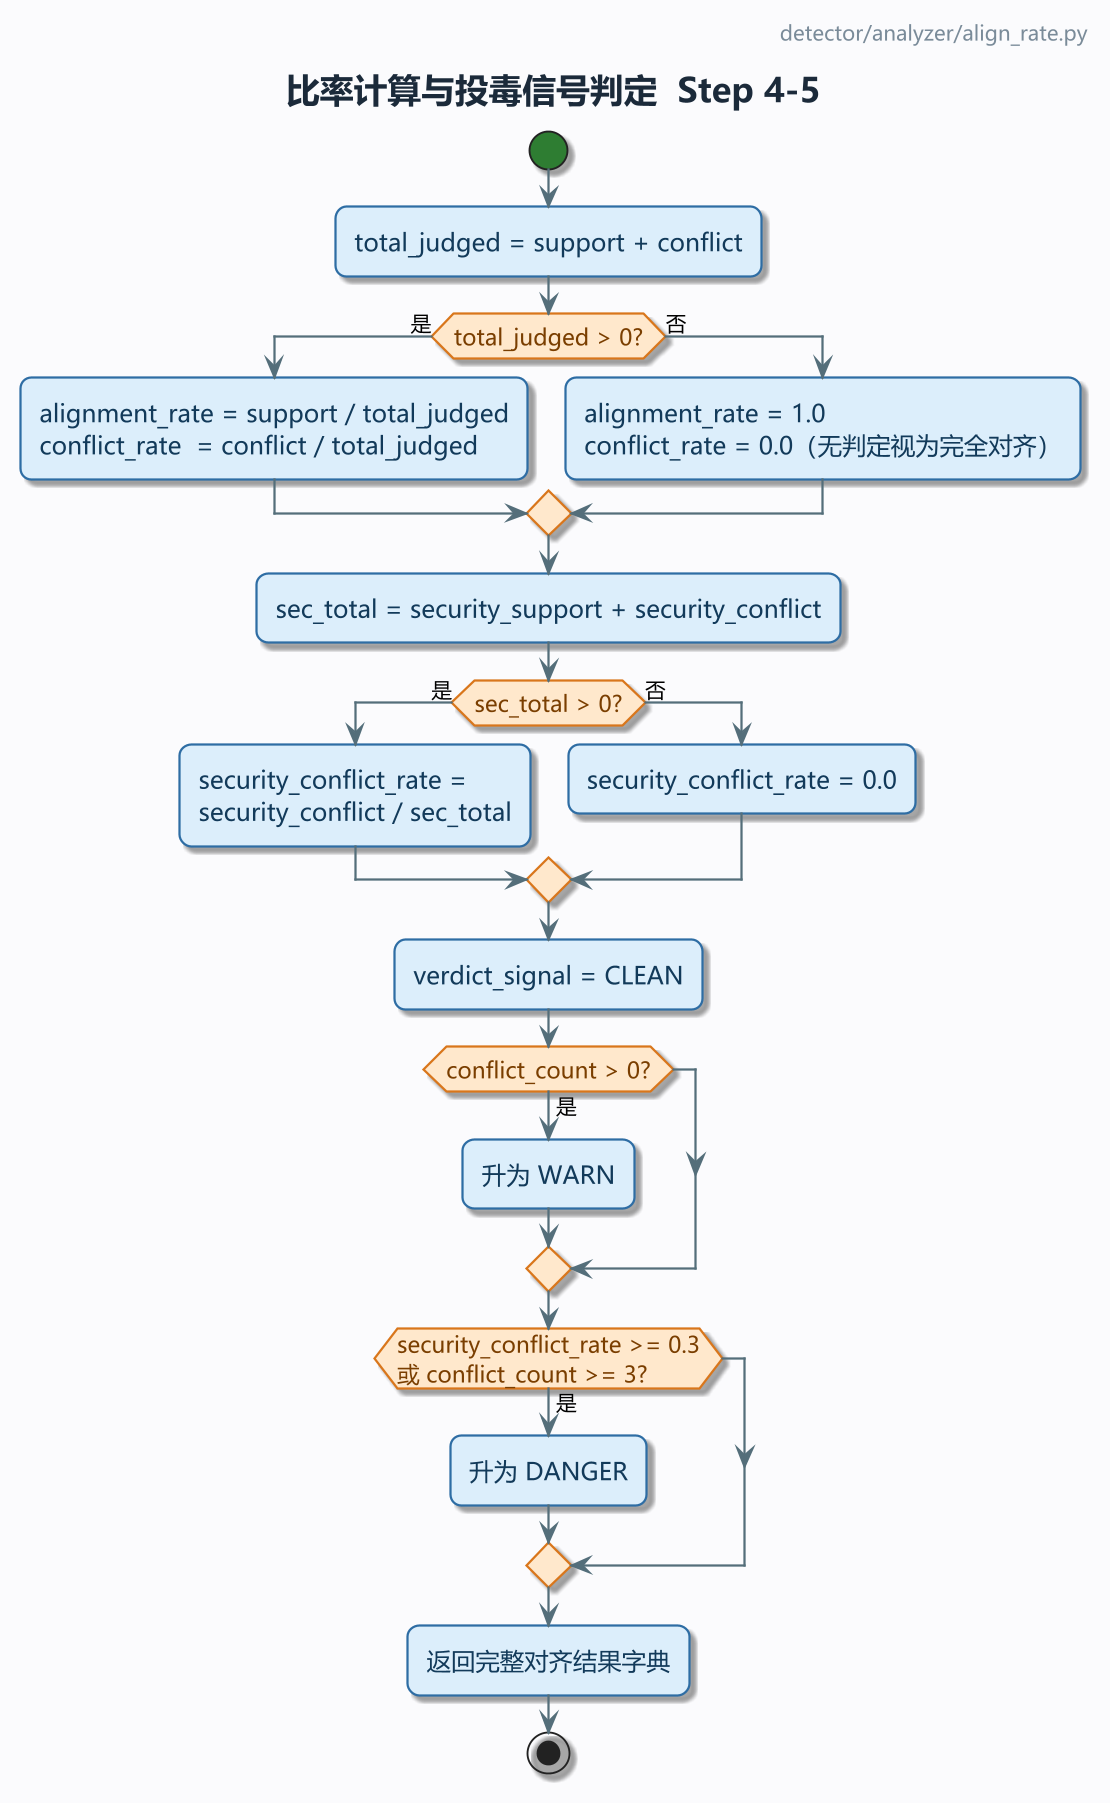

The diagram above was rendered by PlantUML. Its source (embedded in the PNG):
@startuml
!pragma layout smetana
' MPV-STYLE-BEGIN
skinparam defaultFontName "Microsoft YaHei"
skinparam monospacedFontName "Consolas"
skinparam backgroundColor #FBFBFD
skinparam shadowing true
skinparam roundCorner 12
skinparam linetype ortho
skinparam dpi 180
skinparam ArrowColor #546E7A
skinparam ArrowThickness 1.2
skinparam ArrowFontSize 11
skinparam ActivityBackgroundColor #DCEEFB
skinparam ActivityBorderColor #2E6DA4
skinparam ActivityBorderThickness 1.2
skinparam ActivityFontColor #123A5A
skinparam ActivityFontSize 13
skinparam ActivityDiamondBackgroundColor #FFE8CC
skinparam ActivityDiamondBorderColor #D9761B
skinparam ActivityDiamondBorderThickness 1.2
skinparam ActivityDiamondFontColor #7A3E00
skinparam ActivityDiamondFontSize 12
skinparam ActivityStartColor #2E7D32
skinparam ActivityEndColor #C62828
skinparam ActivityBarColor #546E7A
skinparam ActivityArrowColor #546E7A
skinparam PartitionBorderColor #9FB3C8
skinparam PartitionBorderThickness 1.2
skinparam PartitionBackgroundColor #F4F7FB
skinparam PartitionFontColor #293845
skinparam PartitionFontSize 13
skinparam PartitionFontStyle bold
skinparam NoteBackgroundColor #FFF8E1
skinparam NoteBorderColor #D9A441
skinparam NoteFontColor #4A3B12
skinparam TitleFontSize 18
skinparam TitleFontColor #1B2A3A
skinparam TitleFontStyle bold
skinparam TitleBorderThickness 0
skinparam HeaderFontSize 11
skinparam HeaderFontColor #7A8B99
skinparam FooterFontSize 10
skinparam FooterFontColor #9AA7B3
' MPV-STYLE-END
title 比率计算与投毒信号判定  Step 4-5
header
  detector/analyzer/align_rate.py
endheader
start
:total_judged = support + conflict;
if (total_judged > 0?) then (是)
  :alignment_rate = support / total_judged\nconflict_rate  = conflict / total_judged;
else (否)
  :alignment_rate = 1.0\nconflict_rate = 0.0（无判定视为完全对齐）;
endif
:sec_total = security_support + security_conflict;
if (sec_total > 0?) then (是)
  :security_conflict_rate =\nsecurity_conflict / sec_total;
else (否)
  :security_conflict_rate = 0.0;
endif
:verdict_signal = CLEAN;
if (conflict_count > 0?) then (是)
  :升为 WARN;
endif
if (security_conflict_rate >= 0.3
或 conflict_count >= 3?) then (是)
  :升为 DANGER;
endif
:返回完整对齐结果字典;
stop
@enduml